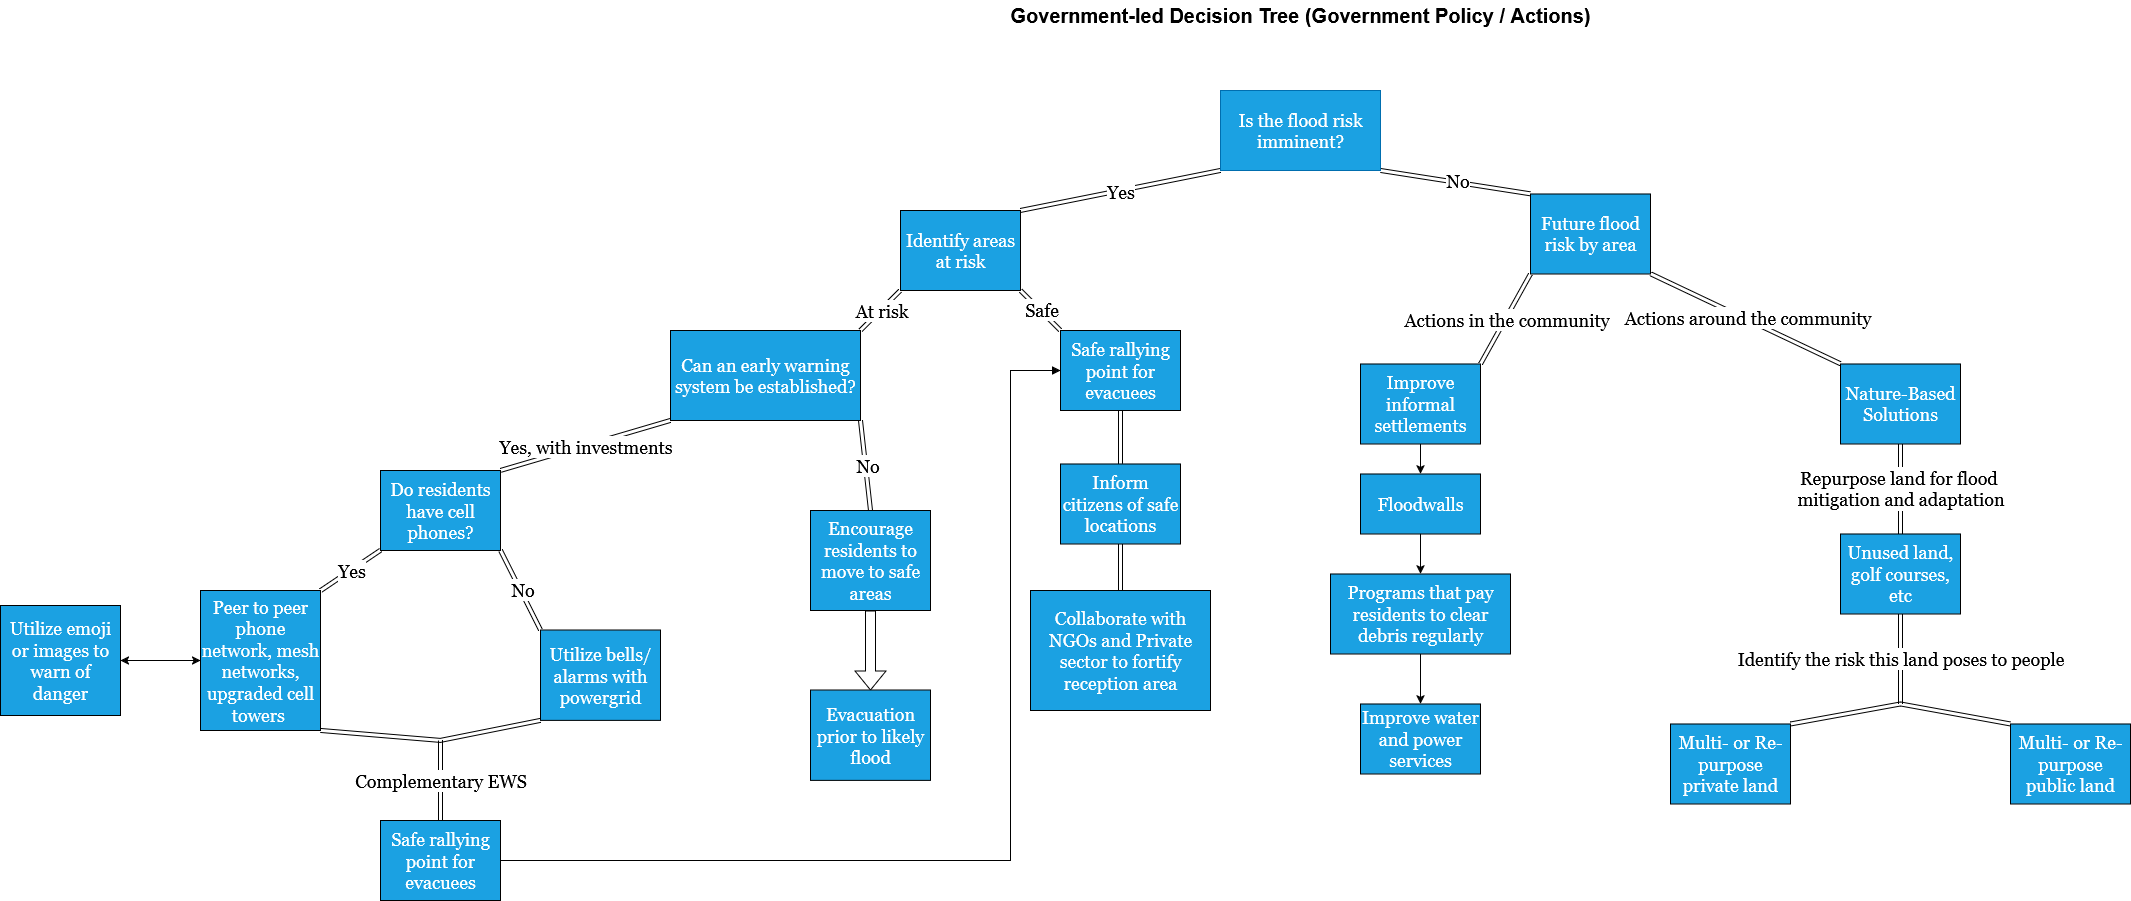

The diagram above was exported from draw.io. Its source (the exported page's mxGraphModel, read from the mxfile embedded in the PNG):
<mxGraphModel dx="1426" dy="751" grid="1" gridSize="10" guides="1" tooltips="1" connect="1" arrows="1" fold="1" page="1" pageScale="1" pageWidth="850" pageHeight="1100" math="0" shadow="0">
  <root>
    <mxCell id="0" />
    <mxCell id="1" parent="0" />
    <mxCell id="pmuLxnxNhxsYuPZxEGxK-1" value="Identify areas at risk" style="rounded=0;whiteSpace=wrap;html=1;fillColor=#1ba1e2;fontColor=#ffffff;strokeColor=default;fontFamily=Georgia;fontSize=18;" parent="1" vertex="1">
      <mxGeometry x="1100" y="380" width="120" height="80" as="geometry" />
    </mxCell>
    <mxCell id="pmuLxnxNhxsYuPZxEGxK-2" value="x" style="shape=link;html=1;rounded=0;entryX=0;entryY=1;entryDx=0;entryDy=0;exitX=1;exitY=0;exitDx=0;exitDy=0;fontFamily=Georgia;fontSize=18;" parent="1" source="pmuLxnxNhxsYuPZxEGxK-1" target="pmuLxnxNhxsYuPZxEGxK-4" edge="1">
      <mxGeometry width="100" relative="1" as="geometry">
        <mxPoint x="1260" y="520" as="sourcePoint" />
        <mxPoint x="1360" y="520" as="targetPoint" />
      </mxGeometry>
    </mxCell>
    <mxCell id="pmuLxnxNhxsYuPZxEGxK-3" value="Yes" style="edgeLabel;html=1;align=center;verticalAlign=middle;resizable=0;points=[];fontFamily=Georgia;fontSize=18;" parent="pmuLxnxNhxsYuPZxEGxK-2" vertex="1" connectable="0">
      <mxGeometry x="-0.0124" y="-1" relative="1" as="geometry">
        <mxPoint y="-1" as="offset" />
      </mxGeometry>
    </mxCell>
    <mxCell id="pmuLxnxNhxsYuPZxEGxK-4" value="&lt;font style=&quot;font-size: 18px;&quot;&gt;Is the flood risk imminent?&lt;/font&gt;" style="text;strokeColor=#006EAF;align=center;fillColor=#1ba1e2;html=1;verticalAlign=middle;whiteSpace=wrap;rounded=0;fontColor=#ffffff;fontFamily=Georgia;" parent="1" vertex="1">
      <mxGeometry x="1420" y="260" width="160" height="80" as="geometry" />
    </mxCell>
    <mxCell id="pmuLxnxNhxsYuPZxEGxK-5" value="x" style="shape=link;html=1;rounded=0;entryX=1;entryY=1;entryDx=0;entryDy=0;exitX=0;exitY=0;exitDx=0;exitDy=0;fontFamily=Georgia;fontSize=18;" parent="1" source="pmuLxnxNhxsYuPZxEGxK-13" target="pmuLxnxNhxsYuPZxEGxK-4" edge="1">
      <mxGeometry width="100" relative="1" as="geometry">
        <mxPoint x="1660" y="420" as="sourcePoint" />
        <mxPoint x="1610" y="350" as="targetPoint" />
      </mxGeometry>
    </mxCell>
    <mxCell id="pmuLxnxNhxsYuPZxEGxK-6" value="No" style="edgeLabel;html=1;align=center;verticalAlign=middle;resizable=0;points=[];fontFamily=Georgia;fontSize=18;" parent="pmuLxnxNhxsYuPZxEGxK-5" vertex="1" connectable="0">
      <mxGeometry x="-0.0124" y="-1" relative="1" as="geometry">
        <mxPoint y="-1" as="offset" />
      </mxGeometry>
    </mxCell>
    <mxCell id="pmuLxnxNhxsYuPZxEGxK-7" value="Can an early warning system be established?" style="rounded=0;whiteSpace=wrap;html=1;fillColor=#1ba1e2;fontColor=#ffffff;strokeColor=default;fontFamily=Georgia;fontSize=18;" parent="1" vertex="1">
      <mxGeometry x="870" y="500" width="190" height="90" as="geometry" />
    </mxCell>
    <mxCell id="pmuLxnxNhxsYuPZxEGxK-8" value="x" style="shape=link;html=1;rounded=0;exitX=1;exitY=0;exitDx=0;exitDy=0;entryX=0;entryY=1;entryDx=0;entryDy=0;fontFamily=Georgia;fontSize=18;" parent="1" source="pmuLxnxNhxsYuPZxEGxK-7" target="pmuLxnxNhxsYuPZxEGxK-1" edge="1">
      <mxGeometry width="100" relative="1" as="geometry">
        <mxPoint x="1110" y="580" as="sourcePoint" />
        <mxPoint x="1190" y="500" as="targetPoint" />
      </mxGeometry>
    </mxCell>
    <mxCell id="pmuLxnxNhxsYuPZxEGxK-9" value="At risk" style="edgeLabel;html=1;align=center;verticalAlign=middle;resizable=0;points=[];fontFamily=Georgia;fontSize=18;" parent="pmuLxnxNhxsYuPZxEGxK-8" vertex="1" connectable="0">
      <mxGeometry x="-0.0124" y="-1" relative="1" as="geometry">
        <mxPoint y="-1" as="offset" />
      </mxGeometry>
    </mxCell>
    <mxCell id="pmuLxnxNhxsYuPZxEGxK-10" value="x" style="shape=link;html=1;rounded=0;entryX=1;entryY=1;entryDx=0;entryDy=0;exitX=0;exitY=0;exitDx=0;exitDy=0;fontFamily=Georgia;fontSize=18;" parent="1" source="pmuLxnxNhxsYuPZxEGxK-12" target="pmuLxnxNhxsYuPZxEGxK-1" edge="1">
      <mxGeometry width="100" relative="1" as="geometry">
        <mxPoint x="1370" y="560" as="sourcePoint" />
        <mxPoint x="1340" y="480" as="targetPoint" />
      </mxGeometry>
    </mxCell>
    <mxCell id="pmuLxnxNhxsYuPZxEGxK-11" value="Safe" style="edgeLabel;html=1;align=center;verticalAlign=middle;resizable=0;points=[];fontFamily=Georgia;fontSize=18;" parent="pmuLxnxNhxsYuPZxEGxK-10" vertex="1" connectable="0">
      <mxGeometry x="-0.0124" y="-1" relative="1" as="geometry">
        <mxPoint y="-1" as="offset" />
      </mxGeometry>
    </mxCell>
    <mxCell id="pmuLxnxNhxsYuPZxEGxK-12" value="Safe rallying point for evacuees" style="rounded=0;whiteSpace=wrap;html=1;fillColor=#1ba1e2;fontColor=#ffffff;strokeColor=default;fontFamily=Georgia;fontSize=18;" parent="1" vertex="1">
      <mxGeometry x="1260" y="500" width="120" height="80" as="geometry" />
    </mxCell>
    <mxCell id="pmuLxnxNhxsYuPZxEGxK-13" value="Future flood risk by area" style="rounded=0;whiteSpace=wrap;html=1;fillColor=#1ba1e2;fontColor=#ffffff;strokeColor=default;fontFamily=Georgia;fontSize=18;" parent="1" vertex="1">
      <mxGeometry x="1730" y="363.38" width="120" height="80" as="geometry" />
    </mxCell>
    <mxCell id="pmuLxnxNhxsYuPZxEGxK-14" value="" style="edgeStyle=orthogonalEdgeStyle;rounded=0;orthogonalLoop=1;jettySize=auto;html=1;" parent="1" source="pmuLxnxNhxsYuPZxEGxK-15" target="pmuLxnxNhxsYuPZxEGxK-49" edge="1">
      <mxGeometry relative="1" as="geometry" />
    </mxCell>
    <mxCell id="pmuLxnxNhxsYuPZxEGxK-15" value="Improve informal settlements" style="rounded=0;whiteSpace=wrap;html=1;fillColor=#1ba1e2;fontColor=#ffffff;strokeColor=default;fontFamily=Georgia;fontSize=18;" parent="1" vertex="1">
      <mxGeometry x="1560" y="533.38" width="120" height="80" as="geometry" />
    </mxCell>
    <mxCell id="pmuLxnxNhxsYuPZxEGxK-16" value="x" style="shape=link;html=1;rounded=0;exitX=1;exitY=0;exitDx=0;exitDy=0;entryX=0;entryY=1;entryDx=0;entryDy=0;fontFamily=Georgia;fontSize=18;" parent="1" source="pmuLxnxNhxsYuPZxEGxK-15" target="pmuLxnxNhxsYuPZxEGxK-13" edge="1">
      <mxGeometry width="100" relative="1" as="geometry">
        <mxPoint x="1360" y="653.38" as="sourcePoint" />
        <mxPoint x="1520" y="493.38" as="targetPoint" />
      </mxGeometry>
    </mxCell>
    <mxCell id="pmuLxnxNhxsYuPZxEGxK-17" value="Actions in the community" style="edgeLabel;html=1;align=center;verticalAlign=middle;resizable=0;points=[];fontFamily=Georgia;fontSize=18;" parent="pmuLxnxNhxsYuPZxEGxK-16" vertex="1" connectable="0">
      <mxGeometry x="-0.0124" y="-1" relative="1" as="geometry">
        <mxPoint y="-1" as="offset" />
      </mxGeometry>
    </mxCell>
    <mxCell id="pmuLxnxNhxsYuPZxEGxK-18" value="x" style="shape=link;html=1;rounded=0;entryX=1;entryY=1;entryDx=0;entryDy=0;exitX=0;exitY=0;exitDx=0;exitDy=0;fontFamily=Georgia;fontSize=18;" parent="1" source="pmuLxnxNhxsYuPZxEGxK-20" target="pmuLxnxNhxsYuPZxEGxK-13" edge="1">
      <mxGeometry width="100" relative="1" as="geometry">
        <mxPoint x="1670" y="553.38" as="sourcePoint" />
        <mxPoint x="1640" y="473.38" as="targetPoint" />
      </mxGeometry>
    </mxCell>
    <mxCell id="pmuLxnxNhxsYuPZxEGxK-19" value="Actions around the community" style="edgeLabel;html=1;align=center;verticalAlign=middle;resizable=0;points=[];fontFamily=Georgia;fontSize=18;" parent="pmuLxnxNhxsYuPZxEGxK-18" vertex="1" connectable="0">
      <mxGeometry x="-0.0124" y="-1" relative="1" as="geometry">
        <mxPoint y="-1" as="offset" />
      </mxGeometry>
    </mxCell>
    <mxCell id="pmuLxnxNhxsYuPZxEGxK-20" value="Nature-Based Solutions" style="rounded=0;whiteSpace=wrap;html=1;fillColor=#1ba1e2;fontColor=#ffffff;strokeColor=default;fontFamily=Georgia;fontSize=18;" parent="1" vertex="1">
      <mxGeometry x="2040" y="533.38" width="120" height="80" as="geometry" />
    </mxCell>
    <mxCell id="pmuLxnxNhxsYuPZxEGxK-21" value="Do residents have cell phones?" style="rounded=0;whiteSpace=wrap;html=1;fillColor=#1ba1e2;fontColor=#ffffff;strokeColor=default;fontFamily=Georgia;fontSize=18;" parent="1" vertex="1">
      <mxGeometry x="580" y="639.9987676599249" width="120" height="80" as="geometry" />
    </mxCell>
    <mxCell id="pmuLxnxNhxsYuPZxEGxK-22" value="Peer to peer phone network, mesh networks, upgraded cell towers&amp;nbsp;" style="rounded=0;whiteSpace=wrap;html=1;fillColor=#1ba1e2;fontColor=#ffffff;strokeColor=default;fontFamily=Georgia;fontSize=18;" parent="1" vertex="1">
      <mxGeometry x="400" y="760" width="120" height="140" as="geometry" />
    </mxCell>
    <mxCell id="pmuLxnxNhxsYuPZxEGxK-23" value="x" style="shape=link;html=1;rounded=0;exitX=1;exitY=0;exitDx=0;exitDy=0;fontFamily=Georgia;fontSize=18;" parent="1" source="pmuLxnxNhxsYuPZxEGxK-22" edge="1">
      <mxGeometry width="100" relative="1" as="geometry">
        <mxPoint x="500" y="799.5987676599249" as="sourcePoint" />
        <mxPoint x="580" y="719.5987676599249" as="targetPoint" />
      </mxGeometry>
    </mxCell>
    <mxCell id="pmuLxnxNhxsYuPZxEGxK-24" value="Yes" style="edgeLabel;html=1;align=center;verticalAlign=middle;resizable=0;points=[];fontFamily=Georgia;fontSize=18;" parent="pmuLxnxNhxsYuPZxEGxK-23" vertex="1" connectable="0">
      <mxGeometry x="-0.0124" y="-1" relative="1" as="geometry">
        <mxPoint y="-1" as="offset" />
      </mxGeometry>
    </mxCell>
    <mxCell id="pmuLxnxNhxsYuPZxEGxK-25" value="x" style="shape=link;html=1;rounded=0;entryX=1;entryY=1;entryDx=0;entryDy=0;exitX=0;exitY=0;exitDx=0;exitDy=0;fontFamily=Georgia;fontSize=18;" parent="1" source="pmuLxnxNhxsYuPZxEGxK-27" target="pmuLxnxNhxsYuPZxEGxK-21" edge="1">
      <mxGeometry width="100" relative="1" as="geometry">
        <mxPoint x="760" y="779.5987676599249" as="sourcePoint" />
        <mxPoint x="730" y="699.5987676599249" as="targetPoint" />
      </mxGeometry>
    </mxCell>
    <mxCell id="pmuLxnxNhxsYuPZxEGxK-26" value="No" style="edgeLabel;html=1;align=center;verticalAlign=middle;resizable=0;points=[];fontFamily=Georgia;fontSize=18;" parent="pmuLxnxNhxsYuPZxEGxK-25" vertex="1" connectable="0">
      <mxGeometry x="-0.0124" y="-1" relative="1" as="geometry">
        <mxPoint y="-1" as="offset" />
      </mxGeometry>
    </mxCell>
    <mxCell id="pmuLxnxNhxsYuPZxEGxK-27" value="Utilize bells/alarms with powergrid" style="rounded=0;whiteSpace=wrap;html=1;fillColor=#1ba1e2;fontColor=#ffffff;strokeColor=default;fontFamily=Georgia;fontSize=18;" parent="1" vertex="1">
      <mxGeometry x="740" y="799.6" width="120" height="90.4" as="geometry" />
    </mxCell>
    <mxCell id="pmuLxnxNhxsYuPZxEGxK-28" value="x" style="shape=link;html=1;rounded=0;fontFamily=Georgia;fontSize=18;entryX=0;entryY=1;entryDx=0;entryDy=0;" parent="1" target="pmuLxnxNhxsYuPZxEGxK-7" edge="1">
      <mxGeometry width="100" relative="1" as="geometry">
        <mxPoint x="700" y="640" as="sourcePoint" />
        <mxPoint x="920" y="610" as="targetPoint" />
      </mxGeometry>
    </mxCell>
    <mxCell id="pmuLxnxNhxsYuPZxEGxK-29" value="Yes, with investments" style="edgeLabel;html=1;align=center;verticalAlign=middle;resizable=0;points=[];fontFamily=Georgia;fontSize=18;" parent="pmuLxnxNhxsYuPZxEGxK-28" vertex="1" connectable="0">
      <mxGeometry x="-0.0124" y="-1" relative="1" as="geometry">
        <mxPoint y="-1" as="offset" />
      </mxGeometry>
    </mxCell>
    <mxCell id="pmuLxnxNhxsYuPZxEGxK-30" value="Identify the risk this land poses to people" style="shape=link;html=1;rounded=0;entryX=0.5;entryY=1;entryDx=0;entryDy=0;fontFamily=Georgia;fontSize=18;" parent="1" target="pmuLxnxNhxsYuPZxEGxK-31" edge="1">
      <mxGeometry width="100" relative="1" as="geometry">
        <mxPoint x="2100" y="873.38" as="sourcePoint" />
        <mxPoint x="2230" y="843.38" as="targetPoint" />
      </mxGeometry>
    </mxCell>
    <mxCell id="pmuLxnxNhxsYuPZxEGxK-31" value="Unused land, golf courses, etc" style="rounded=0;whiteSpace=wrap;html=1;fillColor=#1ba1e2;fontColor=#ffffff;strokeColor=default;fontFamily=Georgia;fontSize=18;" parent="1" vertex="1">
      <mxGeometry x="2040" y="703.38" width="120" height="80" as="geometry" />
    </mxCell>
    <mxCell id="pmuLxnxNhxsYuPZxEGxK-32" value="Repurpose land for flood&amp;nbsp;&lt;div&gt;mitigation and adaptation&lt;/div&gt;" style="shape=link;html=1;rounded=0;entryX=0.5;entryY=1;entryDx=0;entryDy=0;fontFamily=Georgia;fontSize=18;exitX=0.5;exitY=0;exitDx=0;exitDy=0;" parent="1" source="pmuLxnxNhxsYuPZxEGxK-31" target="pmuLxnxNhxsYuPZxEGxK-20" edge="1">
      <mxGeometry width="100" relative="1" as="geometry">
        <mxPoint x="2292" y="703.38" as="sourcePoint" />
        <mxPoint x="2162" y="613.3799999999998" as="targetPoint" />
      </mxGeometry>
    </mxCell>
    <mxCell id="pmuLxnxNhxsYuPZxEGxK-33" value="Multi- or Re-purpose public land" style="rounded=0;whiteSpace=wrap;html=1;fillColor=#1ba1e2;fontColor=#ffffff;strokeColor=default;fontFamily=Georgia;fontSize=18;" parent="1" vertex="1">
      <mxGeometry x="2209.995360505415" y="893.38326529423" width="120" height="80" as="geometry" />
    </mxCell>
    <mxCell id="pmuLxnxNhxsYuPZxEGxK-34" value="" style="shape=link;html=1;rounded=0;entryX=0.5;entryY=1;entryDx=0;entryDy=0;fontFamily=Georgia;fontSize=18;exitX=0.5;exitY=0;exitDx=0;exitDy=0;" parent="1" source="pmuLxnxNhxsYuPZxEGxK-37" target="pmuLxnxNhxsYuPZxEGxK-12" edge="1">
      <mxGeometry width="100" relative="1" as="geometry">
        <mxPoint x="1320" y="660" as="sourcePoint" />
        <mxPoint x="1330" y="660" as="targetPoint" />
      </mxGeometry>
    </mxCell>
    <mxCell id="pmuLxnxNhxsYuPZxEGxK-35" value="Multi- or Re-purpose private land" style="rounded=0;whiteSpace=wrap;html=1;fillColor=#1ba1e2;fontColor=#ffffff;strokeColor=default;fontFamily=Georgia;fontSize=18;" parent="1" vertex="1">
      <mxGeometry x="1870" y="893.38" width="120" height="80" as="geometry" />
    </mxCell>
    <mxCell id="pmuLxnxNhxsYuPZxEGxK-36" value="" style="shape=link;html=1;rounded=0;entryX=0;entryY=0;entryDx=0;entryDy=0;fontFamily=Georgia;fontSize=18;exitX=1;exitY=0;exitDx=0;exitDy=0;" parent="1" source="pmuLxnxNhxsYuPZxEGxK-35" target="pmuLxnxNhxsYuPZxEGxK-33" edge="1">
      <mxGeometry width="100" relative="1" as="geometry">
        <mxPoint x="2050" y="893.38" as="sourcePoint" />
        <mxPoint x="2420" y="783.38" as="targetPoint" />
        <Array as="points">
          <mxPoint x="2100" y="873.38" />
        </Array>
      </mxGeometry>
    </mxCell>
    <mxCell id="pmuLxnxNhxsYuPZxEGxK-37" value="Inform citizens of safe locations" style="rounded=0;whiteSpace=wrap;html=1;fillColor=#1ba1e2;fontColor=#ffffff;strokeColor=default;fontFamily=Georgia;fontSize=18;" parent="1" vertex="1">
      <mxGeometry x="1260" y="633.38" width="120" height="80" as="geometry" />
    </mxCell>
    <mxCell id="pmuLxnxNhxsYuPZxEGxK-38" value="" style="shape=link;html=1;rounded=0;entryX=0.5;entryY=1;entryDx=0;entryDy=0;fontFamily=Georgia;fontSize=18;exitX=0.5;exitY=0;exitDx=0;exitDy=0;" parent="1" source="pmuLxnxNhxsYuPZxEGxK-39" target="pmuLxnxNhxsYuPZxEGxK-37" edge="1">
      <mxGeometry width="100" relative="1" as="geometry">
        <mxPoint x="1370" y="870" as="sourcePoint" />
        <mxPoint x="1370" y="790" as="targetPoint" />
      </mxGeometry>
    </mxCell>
    <mxCell id="pmuLxnxNhxsYuPZxEGxK-39" value="Collaborate with NGOs and Private sector to fortify reception area" style="rounded=0;whiteSpace=wrap;html=1;fillColor=#1ba1e2;fontColor=#ffffff;strokeColor=default;fontFamily=Georgia;fontSize=18;" parent="1" vertex="1">
      <mxGeometry x="1230" y="760" width="180" height="120" as="geometry" />
    </mxCell>
    <mxCell id="pmuLxnxNhxsYuPZxEGxK-40" value="x" style="shape=link;html=1;rounded=0;fontFamily=Georgia;fontSize=18;entryX=1;entryY=1;entryDx=0;entryDy=0;" parent="1" target="pmuLxnxNhxsYuPZxEGxK-7" edge="1">
      <mxGeometry width="100" relative="1" as="geometry">
        <mxPoint x="1070" y="680" as="sourcePoint" />
        <mxPoint x="1070" y="610" as="targetPoint" />
      </mxGeometry>
    </mxCell>
    <mxCell id="pmuLxnxNhxsYuPZxEGxK-41" value="No" style="edgeLabel;html=1;align=center;verticalAlign=middle;resizable=0;points=[];fontFamily=Georgia;fontSize=18;" parent="pmuLxnxNhxsYuPZxEGxK-40" vertex="1" connectable="0">
      <mxGeometry x="-0.0124" y="-1" relative="1" as="geometry">
        <mxPoint y="-1" as="offset" />
      </mxGeometry>
    </mxCell>
    <mxCell id="pmuLxnxNhxsYuPZxEGxK-42" value="Encourage residents to move to safe areas" style="rounded=0;whiteSpace=wrap;html=1;fillColor=#1ba1e2;fontColor=#ffffff;strokeColor=default;fontFamily=Georgia;fontSize=18;" parent="1" vertex="1">
      <mxGeometry x="1010" y="680" width="120" height="100" as="geometry" />
    </mxCell>
    <mxCell id="pmuLxnxNhxsYuPZxEGxK-43" value="" style="shape=flexArrow;endArrow=classic;html=1;rounded=0;exitX=0.5;exitY=1;exitDx=0;exitDy=0;" parent="1" source="pmuLxnxNhxsYuPZxEGxK-42" edge="1">
      <mxGeometry width="50" height="50" relative="1" as="geometry">
        <mxPoint x="1180" y="860" as="sourcePoint" />
        <mxPoint x="1070" y="860" as="targetPoint" />
      </mxGeometry>
    </mxCell>
    <mxCell id="pmuLxnxNhxsYuPZxEGxK-44" value="Evacuation prior to likely flood" style="rounded=0;whiteSpace=wrap;html=1;fillColor=#1ba1e2;fontColor=#ffffff;strokeColor=default;fontFamily=Georgia;fontSize=18;" parent="1" vertex="1">
      <mxGeometry x="1010" y="859.6" width="120" height="90.4" as="geometry" />
    </mxCell>
    <mxCell id="pmuLxnxNhxsYuPZxEGxK-45" value="Complementary EWS" style="shape=link;html=1;rounded=0;entryX=0.5;entryY=1;entryDx=0;entryDy=0;fontFamily=Georgia;fontSize=18;exitX=0.5;exitY=0;exitDx=0;exitDy=0;" parent="1" source="pmuLxnxNhxsYuPZxEGxK-47" edge="1">
      <mxGeometry width="100" relative="1" as="geometry">
        <mxPoint x="640" y="1000" as="sourcePoint" />
        <mxPoint x="640" y="910" as="targetPoint" />
      </mxGeometry>
    </mxCell>
    <mxCell id="pmuLxnxNhxsYuPZxEGxK-46" value="" style="shape=link;html=1;rounded=0;entryX=0;entryY=1;entryDx=0;entryDy=0;fontFamily=Georgia;fontSize=18;exitX=1;exitY=1;exitDx=0;exitDy=0;" parent="1" source="pmuLxnxNhxsYuPZxEGxK-22" target="pmuLxnxNhxsYuPZxEGxK-27" edge="1">
      <mxGeometry width="100" relative="1" as="geometry">
        <mxPoint x="560" y="890" as="sourcePoint" />
        <mxPoint x="700" y="899.6" as="targetPoint" />
        <Array as="points">
          <mxPoint x="640" y="910" />
        </Array>
      </mxGeometry>
    </mxCell>
    <mxCell id="pmuLxnxNhxsYuPZxEGxK-47" value="Safe rallying point for evacuees" style="rounded=0;whiteSpace=wrap;html=1;fillColor=#1ba1e2;fontColor=#ffffff;strokeColor=default;fontFamily=Georgia;fontSize=18;" parent="1" vertex="1">
      <mxGeometry x="580" y="990" width="120" height="80" as="geometry" />
    </mxCell>
    <mxCell id="pmuLxnxNhxsYuPZxEGxK-48" value="" style="html=1;rounded=0;fontFamily=Georgia;fontSize=18;edgeStyle=elbowEdgeStyle;entryX=0;entryY=0.5;entryDx=0;entryDy=0;exitX=1;exitY=0.5;exitDx=0;exitDy=0;endArrow=block;endFill=1;" parent="1" source="pmuLxnxNhxsYuPZxEGxK-47" target="pmuLxnxNhxsYuPZxEGxK-12" edge="1">
      <mxGeometry width="100" relative="1" as="geometry">
        <mxPoint x="590" y="980" as="sourcePoint" />
        <mxPoint x="1080" y="1000" as="targetPoint" />
        <Array as="points">
          <mxPoint x="1210" y="790" />
        </Array>
      </mxGeometry>
    </mxCell>
    <mxCell id="pmuLxnxNhxsYuPZxEGxK-49" value="Floodwalls" style="rounded=0;whiteSpace=wrap;html=1;fillColor=#1ba1e2;fontColor=#ffffff;strokeColor=default;fontFamily=Georgia;fontSize=18;" parent="1" vertex="1">
      <mxGeometry x="1560" y="643.38" width="120" height="60" as="geometry" />
    </mxCell>
    <mxCell id="pmuLxnxNhxsYuPZxEGxK-50" value="" style="html=1;rounded=0;fontFamily=Georgia;fontSize=18;exitX=0.5;exitY=1;exitDx=0;exitDy=0;entryX=0.5;entryY=0;entryDx=0;entryDy=0;" parent="1" source="pmuLxnxNhxsYuPZxEGxK-49" target="pmuLxnxNhxsYuPZxEGxK-52" edge="1">
      <mxGeometry width="100" relative="1" as="geometry">
        <mxPoint x="1670" y="893.38" as="sourcePoint" />
        <mxPoint x="1670" y="753.38" as="targetPoint" />
      </mxGeometry>
    </mxCell>
    <mxCell id="pmuLxnxNhxsYuPZxEGxK-51" value="" style="edgeStyle=orthogonalEdgeStyle;rounded=0;orthogonalLoop=1;jettySize=auto;html=1;" parent="1" source="pmuLxnxNhxsYuPZxEGxK-52" target="pmuLxnxNhxsYuPZxEGxK-53" edge="1">
      <mxGeometry relative="1" as="geometry" />
    </mxCell>
    <mxCell id="pmuLxnxNhxsYuPZxEGxK-52" value="Programs that pay residents to clear debris regularly" style="rounded=0;whiteSpace=wrap;html=1;fillColor=#1ba1e2;fontColor=#ffffff;strokeColor=default;fontFamily=Georgia;fontSize=18;" parent="1" vertex="1">
      <mxGeometry x="1530" y="743.38" width="180" height="80" as="geometry" />
    </mxCell>
    <mxCell id="pmuLxnxNhxsYuPZxEGxK-53" value="Improve water and power services" style="whiteSpace=wrap;html=1;fontSize=18;fontFamily=Georgia;fillColor=#1ba1e2;fontColor=#ffffff;rounded=0;" parent="1" vertex="1">
      <mxGeometry x="1560" y="873.38" width="120" height="70" as="geometry" />
    </mxCell>
    <mxCell id="pmuLxnxNhxsYuPZxEGxK-54" value="Government-led Decision Tree (Government Policy / Actions)" style="text;html=1;align=center;verticalAlign=middle;whiteSpace=wrap;rounded=0;fontSize=20;fontStyle=1" parent="1" vertex="1">
      <mxGeometry x="1195" y="170" width="610" height="30" as="geometry" />
    </mxCell>
    <mxCell id="WduLA3UrkUxQge1Eg--r-2" value="" style="edgeStyle=orthogonalEdgeStyle;rounded=0;orthogonalLoop=1;jettySize=auto;html=1;startArrow=classic;startFill=1;" parent="1" source="WduLA3UrkUxQge1Eg--r-1" target="pmuLxnxNhxsYuPZxEGxK-22" edge="1">
      <mxGeometry relative="1" as="geometry" />
    </mxCell>
    <mxCell id="WduLA3UrkUxQge1Eg--r-1" value="Utilize emoji or images to warn of danger" style="rounded=0;whiteSpace=wrap;html=1;fillColor=#1ba1e2;fontColor=#ffffff;strokeColor=default;fontFamily=Georgia;fontSize=18;" parent="1" vertex="1">
      <mxGeometry x="200" y="775" width="120" height="110" as="geometry" />
    </mxCell>
  </root>
</mxGraphModel>